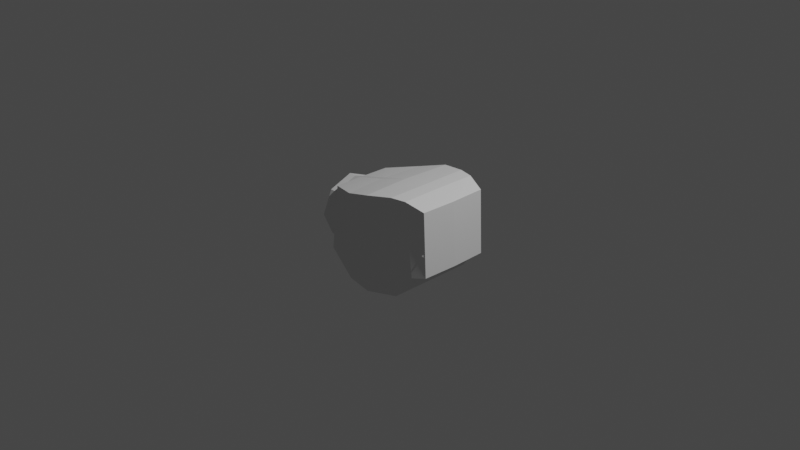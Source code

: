 # Source: PigSoT.blend  (saved by Blender 3.0.42; exported with 4.5.12 LTS)
import bpy
from mathutils import Matrix  # noqa: F401  (used for matrix-valued properties, if any)

bpy.ops.wm.read_factory_settings(use_empty=True)
scene = bpy.context.scene
scene.name = 'Scene'

# ---- collections
col_collection = bpy.data.collections.new('Collection'); scene.collection.children.link(col_collection)

# ---- world
world_world = bpy.data.worlds.new('World'); scene.world = world_world
world_world.use_nodes = True; world_world.node_tree.nodes.clear()
_N = world_world.node_tree.nodes; _L = world_world.node_tree.links
n0 = _N.new('ShaderNodeOutputWorld'); n0.name = 'World Output'; n0.location = (300, 300)
n1 = _N.new('ShaderNodeBackground'); n1.name = 'Background'; n1.location = (10, 300)
n1.inputs[0].default_value = (0.05088, 0.05088, 0.05088, 1.0)
_L.new(n1.outputs[0], n0.inputs[0])
n0.is_active_output = True
world_world.color = (0.05088, 0.05088, 0.05088)
world_world.use_sun_shadow = False
world_world.sun_shadow_jitter_overblur = 0.0

# ---- cameras
cam_camera = bpy.data.cameras.new('Camera')
cam_camera.clip_end = 100.0
cam_camera.ortho_scale = 7.314

# ---- lights
light_light = bpy.data.lights.new('Light', 'POINT')
light_light.transmission_factor = 0.0
light_light.energy = 1000.0
light_light.shadow_soft_size = 0.1
light_light.shadow_maximum_resolution = 0.006
light_light.use_absolute_resolution = True

# ---- meshes
me_cylinder_001 = bpy.data.meshes.new('Cylinder.001')
me_cylinder_001.from_pydata([(0.1091, 0.4872, -0.75), (-8.472e-09, 0.527, 0.75), (0.4063, 0.3445, -0.75), (0.1207, 0.3726, 0.75), (0.5293, -2.427e-08, -0.75), (0.2751, -2.364e-08, 0.75), (0.4063, -0.3445, -0.75), (0.1207, -0.3726, 0.75), (0.1091, -0.4872, -0.75), (-5.454e-08, -0.527, 0.75), (-0.188, -0.3445, -0.75), (-0.3726, -0.3726, 0.75), (-0.3111, 2.834e-09, -0.75), (-0.527, 5.679e-09, 0.75), (-0.188, 0.3445, -0.75), (-0.3726, 0.3726, 0.75), (0.1425, 0.7, 0.09375), (0.495, 0.495, 0.09375), (0.7, -3.06e-08, 0.09375), (0.495, -0.495, 0.09375), (0.1425, -0.7, 0.09375), (-0.3525, -0.495, 0.09375), (-0.5575, 8.347e-09, 0.09375), (-0.3525, 0.495, 0.09375), (0.4063, 0.3445, -0.6665), (0.5293, -2.427e-08, -0.6665), (0.4063, -0.3445, -0.6665), (0.1091, -0.4872, -0.6665), (-0.188, -0.3445, -0.6665), (-0.3111, 2.834e-09, -0.6665), (-0.188, 0.3445, -0.6665), (0.1091, 0.4872, -0.6665), (-7.536e-09, 0.527, 0.6766), (0.1207, 0.3726, 0.6766), (0.2751, -2.364e-08, 0.6766), (0.1207, -0.3726, 0.6766), (-5.361e-08, -0.527, 0.6766), (-0.4079, -0.3726, 0.6766), (-0.5622, 5.679e-09, 0.6766), (-0.4079, 0.3726, 0.6766), (0.136, 0.3879, 0.6037), (0.2967, -2.451e-08, 0.6037), (0.136, -0.3879, 0.6037), (-5.455e-08, -0.5486, 0.6037), (-0.4232, -0.3879, 0.6037), (-0.5838, 6.013e-09, 0.6037), (-0.4232, 0.3879, 0.6037), (-6.594e-09, 0.5486, 0.6037), (0.3625, 0.4086, 0.5055), (0.5317, -2.568e-08, 0.5055), (0.3625, -0.4086, 0.5055), (0.1573, -0.5778, 0.5055), (-0.4086, -0.4086, 0.5055), (-0.5838, 6.463e-09, 0.5055), (-0.4086, 0.4086, 0.5055), (0.1573, 0.5778, 0.5055)], [], [(32, 1, 3, 33), (33, 3, 5, 34), (34, 5, 7, 35), (35, 7, 9, 36), (36, 9, 11, 37), (37, 11, 13, 38), (3, 1, 15, 13, 11, 9, 7, 5), (38, 13, 15, 39), (39, 15, 1, 32), (0, 2, 4, 6, 8, 10, 12, 14), (30, 23, 16, 31), (29, 22, 23, 30), (28, 21, 22, 29), (27, 20, 21, 28), (26, 19, 20, 27), (25, 18, 19, 26), (24, 17, 18, 25), (31, 16, 17, 24), (0, 31, 24, 2), (2, 24, 25, 4), (4, 25, 26, 6), (6, 26, 27, 8), (8, 27, 28, 10), (10, 28, 29, 12), (12, 29, 30, 14), (14, 30, 31, 0), (46, 39, 32, 47), (45, 38, 39, 46), (44, 37, 38, 45), (43, 36, 37, 44), (42, 35, 36, 43), (41, 34, 35, 42), (40, 33, 34, 41), (47, 32, 33, 40), (55, 47, 40, 48), (48, 40, 41, 49), (49, 41, 42, 50), (50, 42, 43, 51), (51, 43, 44, 52), (52, 44, 45, 53), (53, 45, 46, 54), (54, 46, 47, 55), (23, 54, 55, 16), (22, 53, 54, 23), (21, 52, 53, 22), (20, 51, 52, 21), (19, 50, 51, 20), (18, 49, 50, 19), (17, 48, 49, 18), (16, 55, 48, 17)])
_uv = me_cylinder_001.uv_layers.new(name='UVMap')
_uv.uv.foreach_set('vector', [1.0, 0.9755, 1.0, 1.0, 0.875, 1.0, 0.875, 0.9755, 0.875, 0.9755, 0.875, 1.0, 0.75, 1.0, 0.75, 0.9755, 0.75, 0.9755, 0.75, 1.0, 0.625, 1.0, 0.625, 0.9755, 0.625, 0.9755, 0.625, 1.0, 0.5, 1.0, 0.5, 0.9755, 0.5, 0.9755, 0.5, 1.0, 0.375, 1.0, 0.375, 0.9755, 0.375, 0.9755, 0.375, 1.0, 0.25, 1.0, 0.25, 0.9755, 0.4197, 0.4197, 0.25, 0.49, 0.08029, 0.4197, 0.01, 0.25, 0.08029, 0.08029, 0.25, 0.01, 0.4197, 0.08029, 0.49, 0.25, 0.25, 0.9755, 0.25, 1.0, 0.125, 1.0, 0.125, 0.9755, 0.125, 0.9755, 0.125, 1.0, 0.0, 1.0, 0.0, 0.9755, 0.75, 0.49, 0.9197, 0.4197, 0.99, 0.25, 0.9197, 0.08029, 0.75, 0.01, 0.5803, 0.08029, 0.51, 0.25, 0.5803, 0.4197, 0.125, 0.5278, 0.125, 0.7812, 0.0, 0.7812, 0.0, 0.5278, 0.25, 0.5278, 0.25, 0.7812, 0.125, 0.7812, 0.125, 0.5278, 0.375, 0.5278, 0.375, 0.7812, 0.25, 0.7812, 0.25, 0.5278, 0.5, 0.5278, 0.5, 0.7812, 0.375, 0.7812, 0.375, 0.5278, 0.625, 0.5278, 0.625, 0.7812, 0.5, 0.7812, 0.5, 0.5278, 0.75, 0.5278, 0.75, 0.7812, 0.625, 0.7812, 0.625, 0.5278, 0.875, 0.5278, 0.875, 0.7812, 0.75, 0.7812, 0.75, 0.5278, 1.0, 0.5278, 1.0, 0.7812, 0.875, 0.7812, 0.875, 0.5278, 1.0, 0.5, 1.0, 0.5278, 0.875, 0.5278, 0.875, 0.5, 0.875, 0.5, 0.875, 0.5278, 0.75, 0.5278, 0.75, 0.5, 0.75, 0.5, 0.75, 0.5278, 0.625, 0.5278, 0.625, 0.5, 0.625, 0.5, 0.625, 0.5278, 0.5, 0.5278, 0.5, 0.5, 0.5, 0.5, 0.5, 0.5278, 0.375, 0.5278, 0.375, 0.5, 0.375, 0.5, 0.375, 0.5278, 0.25, 0.5278, 0.25, 0.5, 0.25, 0.5, 0.25, 0.5278, 0.125, 0.5278, 0.125, 0.5, 0.125, 0.5, 0.125, 0.5278, 0.0, 0.5278, 0.0, 0.5, 0.125, 0.9512, 0.125, 0.9755, 0.0, 0.9755, 0.0, 0.9512, 0.25, 0.9512, 0.25, 0.9755, 0.125, 0.9755, 0.125, 0.9512, 0.375, 0.9512, 0.375, 0.9755, 0.25, 0.9755, 0.25, 0.9512, 0.5, 0.9512, 0.5, 0.9755, 0.375, 0.9755, 0.375, 0.9512, 0.625, 0.9512, 0.625, 0.9755, 0.5, 0.9755, 0.5, 0.9512, 0.75, 0.9512, 0.75, 0.9755, 0.625, 0.9755, 0.625, 0.9512, 0.875, 0.9512, 0.875, 0.9755, 0.75, 0.9755, 0.75, 0.9512, 1.0, 0.9512, 1.0, 0.9755, 0.875, 0.9755, 0.875, 0.9512, 1.0, 0.9185, 1.0, 0.9512, 0.875, 0.9512, 0.875, 0.9185, 0.875, 0.9185, 0.875, 0.9512, 0.75, 0.9512, 0.75, 0.9185, 0.75, 0.9185, 0.75, 0.9512, 0.625, 0.9512, 0.625, 0.9185, 0.625, 0.9185, 0.625, 0.9512, 0.5, 0.9512, 0.5, 0.9185, 0.5, 0.9185, 0.5, 0.9512, 0.375, 0.9512, 0.375, 0.9185, 0.375, 0.9185, 0.375, 0.9512, 0.25, 0.9512, 0.25, 0.9185, 0.25, 0.9185, 0.25, 0.9512, 0.125, 0.9512, 0.125, 0.9185, 0.125, 0.9185, 0.125, 0.9512, 0.0, 0.9512, 0.0, 0.9185, 0.125, 0.7812, 0.125, 0.9185, 0.0, 0.9185, 0.0, 0.7812, 0.25, 0.7812, 0.25, 0.9185, 0.125, 0.9185, 0.125, 0.7812, 0.375, 0.7812, 0.375, 0.9185, 0.25, 0.9185, 0.25, 0.7812, 0.5, 0.7812, 0.5, 0.9185, 0.375, 0.9185, 0.375, 0.7812, 0.625, 0.7812, 0.625, 0.9185, 0.5, 0.9185, 0.5, 0.7812, 0.75, 0.7812, 0.75, 0.9185, 0.625, 0.9185, 0.625, 0.7812, 0.875, 0.7812, 0.875, 0.9185, 0.75, 0.9185, 0.75, 0.7812, 1.0, 0.7812, 1.0, 0.9185, 0.875, 0.9185, 0.875, 0.7812])
me_cylinder_001.use_remesh_fix_poles = True
me_cylinder_001.use_remesh_preserve_attributes = False
me_cylinder_001.update()
me_cube_001 = bpy.data.meshes.new('Cube.001')
me_cube_001.from_pydata([(-1.079, -0.2218, -0.1969), (-1.079, -0.2218, 0.2745), (1.114, -0.7027, -0.4446), (1.067, -0.7027, 0.8713), (-1.079, 0.0, -0.1969), (-1.079, 0.0, 0.2745), (1.131, 0.0, -0.4446), (1.084, 0.0, 0.8713), (0.1633, -0.9806, -1.118), (0.1633, -0.9806, 0.9051), (0.125, 0.0, 0.9051), (0.125, 0.0, -1.118), (-0.2895, -0.8815, 0.7141), (-0.3438, 0.0, -1.118), (-0.2895, -0.8815, -1.118), (-0.3438, 0.0, 0.7141), (0.6614, -0.8706, -1.0), (0.5625, 0.0, 1.0), (0.5625, -0.8706, 1.0), (0.6614, 0.0, -1.0), (0.922, -0.8062, -0.4992), (0.7812, 0.0, 1.0), (0.7908, -0.8062, 1.0), (0.9124, 0.0, -0.4992), (-0.8046, -0.6025, 0.5453), (-0.9476, 0.0, -0.8775), (-0.9404, -0.6025, -0.8775), (-0.8118, 0.0, 0.5453)], [], [(6, 7, 3, 2), (26, 24, 1, 0), (23, 6, 2, 20), (27, 5, 1, 24), (0, 1, 5, 4), (17, 10, 9, 18), (13, 11, 8, 14), (16, 18, 9, 8), (25, 13, 14, 26), (10, 15, 12, 9), (8, 9, 12, 14), (20, 22, 18, 16), (21, 17, 18, 22), (11, 19, 16, 8), (7, 21, 22, 3), (2, 3, 22, 20), (19, 23, 20, 16), (4, 25, 26, 0), (15, 27, 24, 12), (14, 12, 24, 26)])
_uv = me_cube_001.uv_layers.new(name='UVMap')
_uv.uv.foreach_set('vector', [0.375, 0.625, 0.625, 0.625, 0.625, 0.75, 0.375, 0.75, 0.375, 0.959, 0.625, 0.959, 0.625, 1.0, 0.375, 1.0, 0.3477, 0.625, 0.375, 0.625, 0.375, 0.75, 0.3477, 0.75, 0.8618, 0.625, 0.875, 0.625, 0.875, 0.75, 0.834, 0.75, 0.375, 0.0, 0.625, 0.0, 0.625, 0.125, 0.375, 0.125, 0.6797, 0.625, 0.7344, 0.625, 0.7344, 0.75, 0.6797, 0.75, 0.207, 0.625, 0.2656, 0.625, 0.2656, 0.75, 0.207, 0.75, 0.375, 0.8047, 0.625, 0.8047, 0.625, 0.8594, 0.375, 0.8594, 0.1382, 0.625, 0.207, 0.625, 0.207, 0.75, 0.166, 0.75, 0.7344, 0.625, 0.793, 0.625, 0.793, 0.75, 0.7344, 0.75, 0.375, 0.8594, 0.625, 0.8594, 0.625, 0.918, 0.375, 0.918, 0.375, 0.7773, 0.625, 0.7773, 0.625, 0.8047, 0.375, 0.8047, 0.6523, 0.625, 0.6797, 0.625, 0.6797, 0.75, 0.6523, 0.75, 0.2656, 0.625, 0.3203, 0.625, 0.3203, 0.75, 0.2656, 0.75, 0.625, 0.625, 0.6523, 0.625, 0.6523, 0.75, 0.625, 0.75, 0.375, 0.75, 0.625, 0.75, 0.625, 0.7773, 0.375, 0.7773, 0.3203, 0.625, 0.3477, 0.625, 0.3477, 0.75, 0.3203, 0.75, 0.125, 0.625, 0.1382, 0.625, 0.166, 0.75, 0.125, 0.75, 0.793, 0.625, 0.8618, 0.625, 0.834, 0.75, 0.793, 0.75, 0.375, 0.918, 0.625, 0.918, 0.625, 0.959, 0.375, 0.959])
me_cube_001.use_remesh_fix_poles = True
me_cube_001.use_remesh_preserve_attributes = False
me_cube_001.update()

# ---- objects
ob_light = bpy.data.objects.new('Light', light_light)
ob_camera = bpy.data.objects.new('Camera', cam_camera)
ob_empty = bpy.data.objects.new('Empty', None)
ob_empty_001 = bpy.data.objects.new('Empty.001', None)
ob_empty_002 = bpy.data.objects.new('Empty.002', None)
ob_cylinder = bpy.data.objects.new('Cylinder', me_cylinder_001)
ob_cube = bpy.data.objects.new('Cube', me_cube_001)

# ---- transforms, parenting, visibility, modifiers, constraints
ob_light.location = (4.076, 1.005, 5.904)
ob_light.rotation_euler = (0.6503, 0.05522, 1.866)
ob_light.lock_rotations_4d = False
ob_light.empty_display_type = 'ARROWS'
ob_light.color = (0.0, 0.0, 0.0, 0.0)
ob_light.lineart.crease_threshold = 0.0
ob_camera.location = (7.359, -6.926, 4.958)
ob_camera.rotation_euler = (1.109, 0.0, 0.8149)
ob_camera.lock_rotations_4d = False
ob_camera.empty_display_type = 'ARROWS'
ob_camera.color = (0.0, 0.0, 0.0, 0.0)
ob_camera.display_type = 'WIRE'
ob_camera.lineart.crease_threshold = 0.0
ob_empty.location = (-9.0, 1.176, 0.7435)
ob_empty.rotation_euler = (1.571, -0.0, 1.571)
ob_empty.empty_display_type = 'IMAGE'
ob_empty.empty_display_size = 5.0
ob_empty.use_empty_image_alpha = True
ob_empty.empty_image_side = 'FRONT'
ob_empty.color = (1.0, 1.0, 1.0, 0.4954)
ob_empty.hide_select = True
ob_empty_001.location = (1.177, -6.623, 0.7465)
ob_empty_001.rotation_euler = (1.571, -0.0, 3.142)
ob_empty_001.empty_display_type = 'IMAGE'
ob_empty_001.empty_display_size = 5.0
ob_empty_001.use_empty_image_alpha = True
ob_empty_001.empty_image_side = 'FRONT'
ob_empty_001.color = (1.0, 1.0, 1.0, 0.4954)
ob_empty_001.hide_select = True
ob_empty_002.location = (1.123, 1.068, -9.0)
ob_empty_002.rotation_euler = (3.142, -3.142, -2.384e-07)
ob_empty_002.empty_display_type = 'IMAGE'
ob_empty_002.empty_display_size = 5.0
ob_empty_002.use_empty_image_alpha = True
ob_empty_002.empty_image_side = 'FRONT'
ob_empty_002.color = (1.0, 1.0, 1.0, 0.4954)
ob_empty_002.hide_select = True
ob_cylinder.location = (0.0, 0.0, 0.0)
ob_cylinder.rotation_euler = (0.0, 1.571, 0.0)
ob_cylinder.scale = (0.8478, 0.761, 1.0)
ob_cube.location = (0.0, 0.0, 0.0)
ob_cube.scale = (0.7002, 0.5498, 0.5205)
_m = ob_cube.modifiers.new('Mirror', 'MIRROR')
_m.use_axis = (False, True, False)
_m.use_clip = True

# ---- collection membership
col_collection.objects.link(ob_light)
col_collection.objects.link(ob_camera)
col_collection.objects.link(ob_empty)
col_collection.objects.link(ob_empty_001)
col_collection.objects.link(ob_empty_002)
col_collection.objects.link(ob_cylinder)
col_collection.objects.link(ob_cube)

# ---- scene / render settings (as saved in the file)
scene.camera = ob_camera
scene.frame_start = 1; scene.frame_end = 250; scene.frame_set(1)
scene.render.engine = 'BLENDER_EEVEE_NEXT'
scene.cycles.sampling_pattern = 'TABULATED_SOBOL'
scene.cycles.use_light_tree = False
scene.view_settings.view_transform = 'Filmic'
bpy.context.view_layer.update()
